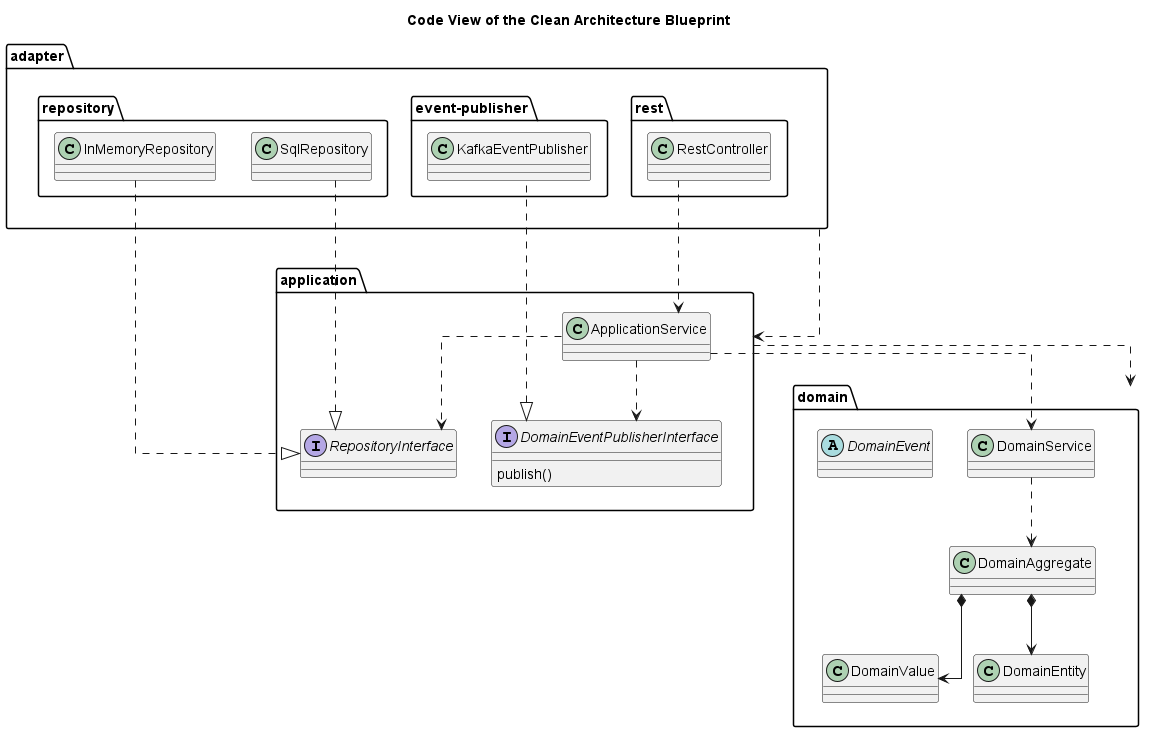

The diagram above was rendered by PlantUML. Its source (embedded in the PNG):
@startuml code-view



skinparam linetype ortho


title Code View of the Clean Architecture Blueprint

package "adapter" as softwareDevelopment_architecture_blueprint_cleanArchitecture_adapter {
  package "rest" as softwareDevelopment_architecture_blueprint_cleanArchitecture_adapter_rest {
    class "RestController" as softwareDevelopment_architecture_blueprint_cleanArchitecture_adapter_rest_restController {}
  }
  package "repository" as softwareDevelopment_architecture_blueprint_cleanArchitecture_adapter_repository {
    class "SqlRepository" as softwareDevelopment_architecture_blueprint_cleanArchitecture_adapter_repository_sqlRepository {}
    class "InMemoryRepository" as softwareDevelopment_architecture_blueprint_cleanArchitecture_adapter_repository_inMemoryRepository {}
  }
  package "event-publisher" as softwareDevelopment_architecture_blueprint_cleanArchitecture_adapter_eventPublisher {
    class "KafkaEventPublisher" as softwareDevelopment_architecture_blueprint_cleanArchitecture_adapter_eventPublisher_kafkaEventPublisher {}
  }
}
package "domain" as softwareDevelopment_architecture_blueprint_cleanArchitecture_domain {
  class "DomainAggregate" as softwareDevelopment_architecture_blueprint_cleanArchitecture_domain_domainAggregate {}
  class "DomainValue" as softwareDevelopment_architecture_blueprint_cleanArchitecture_domain_domainValue {}
  class "DomainService" as softwareDevelopment_architecture_blueprint_cleanArchitecture_domain_domainService {}
  class "DomainEntity" as softwareDevelopment_architecture_blueprint_cleanArchitecture_domain_domainEntity {}
  abstract class "DomainEvent" as softwareDevelopment_architecture_blueprint_cleanArchitecture_domain_domainEvent {}
}
package "application" as softwareDevelopment_architecture_blueprint_cleanArchitecture_application {
  interface "RepositoryInterface" as softwareDevelopment_architecture_blueprint_cleanArchitecture_application_repositoryInterface {
  }
  interface "DomainEventPublisherInterface" as softwareDevelopment_architecture_blueprint_cleanArchitecture_application_domainEventPublisherInterface {
    publish()
  }
  class "ApplicationService" as softwareDevelopment_architecture_blueprint_cleanArchitecture_application_applicationService {}
}
softwareDevelopment_architecture_blueprint_cleanArchitecture_domain_domainAggregate *--> softwareDevelopment_architecture_blueprint_cleanArchitecture_domain_domainValue
softwareDevelopment_architecture_blueprint_cleanArchitecture_application_repositoryInterface <|.up. softwareDevelopment_architecture_blueprint_cleanArchitecture_adapter_repository_sqlRepository
softwareDevelopment_architecture_blueprint_cleanArchitecture_application_domainEventPublisherInterface <|.. softwareDevelopment_architecture_blueprint_cleanArchitecture_adapter_eventPublisher_kafkaEventPublisher
softwareDevelopment_architecture_blueprint_cleanArchitecture_application_repositoryInterface <|.up. softwareDevelopment_architecture_blueprint_cleanArchitecture_adapter_repository_inMemoryRepository
softwareDevelopment_architecture_blueprint_cleanArchitecture_application_applicationService ..> softwareDevelopment_architecture_blueprint_cleanArchitecture_application_domainEventPublisherInterface
softwareDevelopment_architecture_blueprint_cleanArchitecture_domain_domainAggregate *--> softwareDevelopment_architecture_blueprint_cleanArchitecture_domain_domainEntity
softwareDevelopment_architecture_blueprint_cleanArchitecture_application_applicationService ..> softwareDevelopment_architecture_blueprint_cleanArchitecture_domain_domainService
softwareDevelopment_architecture_blueprint_cleanArchitecture_adapter .down.> softwareDevelopment_architecture_blueprint_cleanArchitecture_application
softwareDevelopment_architecture_blueprint_cleanArchitecture_adapter_rest_restController ..> softwareDevelopment_architecture_blueprint_cleanArchitecture_application_applicationService
softwareDevelopment_architecture_blueprint_cleanArchitecture_domain_domainService ..> softwareDevelopment_architecture_blueprint_cleanArchitecture_domain_domainAggregate
softwareDevelopment_architecture_blueprint_cleanArchitecture_application ..> softwareDevelopment_architecture_blueprint_cleanArchitecture_domain
softwareDevelopment_architecture_blueprint_cleanArchitecture_application_applicationService ..> softwareDevelopment_architecture_blueprint_cleanArchitecture_application_repositoryInterface
@enduml